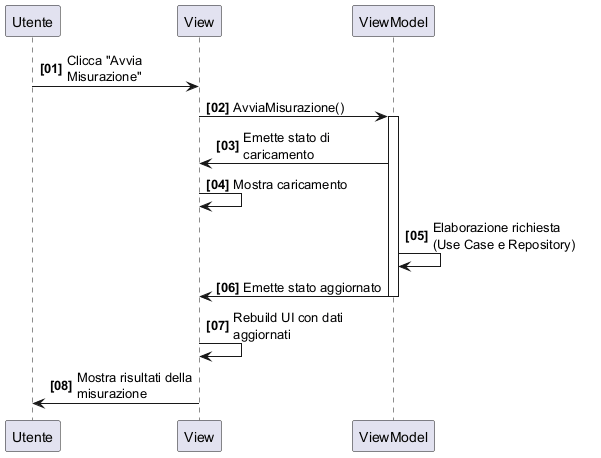

The diagram above was rendered by PlantUML. Its source (embedded in the PNG):
@startuml
skinparam maxMessageSize 150


skinparam BoxPadding 30

autonumber "<b>[00]</b>"

participant "Utente" as U
participant "View" as V
participant "ViewModel" as VM

U -> V : Clicca "Avvia Misurazione"
V -> VM : AvviaMisurazione()

activate VM
VM -> V: Emette stato di caricamento
V -> V: Mostra caricamento
VM -> VM: Elaborazione richiesta (Use Case e Repository)
VM -> V: Emette stato aggiornato
deactivate VM
V -> V: Rebuild UI con dati aggiornati
V -> U: Mostra risultati della misurazione


@enduml